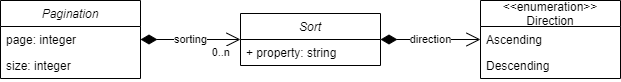

The diagram above was exported from draw.io. Its source (the exported page's mxGraphModel, read from the mxfile embedded in the PNG):
<mxGraphModel dx="794" dy="470" grid="1" gridSize="10" guides="1" tooltips="1" connect="1" arrows="1" fold="1" page="1" pageScale="1" pageWidth="827" pageHeight="1169" math="0" shadow="0">
  <root>
    <mxCell id="WIyWlLk6GJQsqaUBKTNV-0" />
    <mxCell id="WIyWlLk6GJQsqaUBKTNV-1" parent="WIyWlLk6GJQsqaUBKTNV-0" />
    <mxCell id="7Tzk65pItfvKkj1LDbwO-0" value="Pagination" style="swimlane;fontStyle=2;childLayout=stackLayout;horizontal=1;startSize=26;fillColor=none;horizontalStack=0;resizeParent=1;resizeParentMax=0;resizeLast=0;collapsible=1;marginBottom=0;" parent="WIyWlLk6GJQsqaUBKTNV-1" vertex="1">
      <mxGeometry x="60" y="260" width="140" height="78" as="geometry" />
    </mxCell>
    <mxCell id="7Tzk65pItfvKkj1LDbwO-1" value="page: integer" style="text;strokeColor=none;fillColor=none;align=left;verticalAlign=top;spacingLeft=4;spacingRight=4;overflow=hidden;rotatable=0;points=[[0,0.5],[1,0.5]];portConstraint=eastwest;" parent="7Tzk65pItfvKkj1LDbwO-0" vertex="1">
      <mxGeometry y="26" width="140" height="26" as="geometry" />
    </mxCell>
    <mxCell id="7Tzk65pItfvKkj1LDbwO-2" value="size: integer" style="text;strokeColor=none;fillColor=none;align=left;verticalAlign=top;spacingLeft=4;spacingRight=4;overflow=hidden;rotatable=0;points=[[0,0.5],[1,0.5]];portConstraint=eastwest;" parent="7Tzk65pItfvKkj1LDbwO-0" vertex="1">
      <mxGeometry y="52" width="140" height="26" as="geometry" />
    </mxCell>
    <mxCell id="7Tzk65pItfvKkj1LDbwO-4" value="Sort" style="swimlane;fontStyle=2;childLayout=stackLayout;horizontal=1;startSize=26;fillColor=none;horizontalStack=0;resizeParent=1;resizeParentMax=0;resizeLast=0;collapsible=1;marginBottom=0;" parent="WIyWlLk6GJQsqaUBKTNV-1" vertex="1">
      <mxGeometry x="300" y="273" width="140" height="52" as="geometry" />
    </mxCell>
    <mxCell id="7Tzk65pItfvKkj1LDbwO-5" value="+ property: string" style="text;strokeColor=none;fillColor=none;align=left;verticalAlign=top;spacingLeft=4;spacingRight=4;overflow=hidden;rotatable=0;points=[[0,0.5],[1,0.5]];portConstraint=eastwest;" parent="7Tzk65pItfvKkj1LDbwO-4" vertex="1">
      <mxGeometry y="26" width="140" height="26" as="geometry" />
    </mxCell>
    <mxCell id="7Tzk65pItfvKkj1LDbwO-8" value="&lt;&lt;enumeration&gt;&gt;&#10;Direction" style="swimlane;fontStyle=0;childLayout=stackLayout;horizontal=1;startSize=26;fillColor=none;horizontalStack=0;resizeParent=1;resizeParentMax=0;resizeLast=0;collapsible=1;marginBottom=0;" parent="WIyWlLk6GJQsqaUBKTNV-1" vertex="1">
      <mxGeometry x="540" y="260" width="140" height="78" as="geometry" />
    </mxCell>
    <mxCell id="7Tzk65pItfvKkj1LDbwO-9" value="Ascending" style="text;strokeColor=none;fillColor=none;align=left;verticalAlign=top;spacingLeft=4;spacingRight=4;overflow=hidden;rotatable=0;points=[[0,0.5],[1,0.5]];portConstraint=eastwest;" parent="7Tzk65pItfvKkj1LDbwO-8" vertex="1">
      <mxGeometry y="26" width="140" height="26" as="geometry" />
    </mxCell>
    <mxCell id="7Tzk65pItfvKkj1LDbwO-13" value="Descending" style="text;strokeColor=none;fillColor=none;align=left;verticalAlign=top;spacingLeft=4;spacingRight=4;overflow=hidden;rotatable=0;points=[[0,0.5],[1,0.5]];portConstraint=eastwest;" parent="7Tzk65pItfvKkj1LDbwO-8" vertex="1">
      <mxGeometry y="52" width="140" height="26" as="geometry" />
    </mxCell>
    <mxCell id="7Tzk65pItfvKkj1LDbwO-16" value="direction" style="endArrow=open;html=1;endSize=12;startArrow=diamondThin;startSize=14;startFill=1;edgeStyle=orthogonalEdgeStyle;rounded=0;exitX=1;exitY=0.5;exitDx=0;exitDy=0;entryX=0;entryY=0.5;entryDx=0;entryDy=0;" parent="WIyWlLk6GJQsqaUBKTNV-1" source="7Tzk65pItfvKkj1LDbwO-4" target="7Tzk65pItfvKkj1LDbwO-8" edge="1">
      <mxGeometry relative="1" as="geometry">
        <mxPoint x="320" y="170" as="sourcePoint" />
        <mxPoint x="370" y="170" as="targetPoint" />
      </mxGeometry>
    </mxCell>
    <mxCell id="7Tzk65pItfvKkj1LDbwO-19" value="sorting" style="endArrow=open;html=1;endSize=12;startArrow=diamondThin;startSize=14;startFill=1;edgeStyle=orthogonalEdgeStyle;rounded=0;exitX=1;exitY=0.5;exitDx=0;exitDy=0;entryX=0;entryY=0.5;entryDx=0;entryDy=0;" parent="WIyWlLk6GJQsqaUBKTNV-1" source="7Tzk65pItfvKkj1LDbwO-1" target="7Tzk65pItfvKkj1LDbwO-4" edge="1">
      <mxGeometry relative="1" as="geometry">
        <mxPoint x="310" y="166" as="sourcePoint" />
        <mxPoint x="230" y="203" as="targetPoint" />
      </mxGeometry>
    </mxCell>
    <mxCell id="7Tzk65pItfvKkj1LDbwO-20" value="0..n" style="edgeLabel;resizable=0;html=1;align=right;verticalAlign=top;" parent="7Tzk65pItfvKkj1LDbwO-19" connectable="0" vertex="1">
      <mxGeometry x="1" relative="1" as="geometry">
        <mxPoint x="-10" as="offset" />
      </mxGeometry>
    </mxCell>
  </root>
</mxGraphModel>